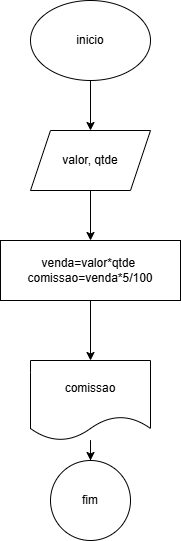

The diagram above was exported from draw.io. Its source (the exported page's mxGraphModel, read from the mxfile embedded in the PNG):
<mxGraphModel dx="1050" dy="557" grid="1" gridSize="10" guides="1" tooltips="1" connect="1" arrows="1" fold="1" page="1" pageScale="1" pageWidth="827" pageHeight="1169" math="0" shadow="0">
  <root>
    <mxCell id="0" />
    <mxCell id="1" parent="0" />
    <mxCell id="XM5p6grztKAV7w25cfAP-4" value="" style="edgeStyle=orthogonalEdgeStyle;rounded=0;orthogonalLoop=1;jettySize=auto;html=1;" edge="1" parent="1" source="XM5p6grztKAV7w25cfAP-2" target="XM5p6grztKAV7w25cfAP-3">
      <mxGeometry relative="1" as="geometry" />
    </mxCell>
    <mxCell id="XM5p6grztKAV7w25cfAP-2" value="inicio" style="ellipse;whiteSpace=wrap;html=1;" vertex="1" parent="1">
      <mxGeometry x="330" y="20" width="120" height="80" as="geometry" />
    </mxCell>
    <mxCell id="XM5p6grztKAV7w25cfAP-6" value="" style="edgeStyle=orthogonalEdgeStyle;rounded=0;orthogonalLoop=1;jettySize=auto;html=1;" edge="1" parent="1" source="XM5p6grztKAV7w25cfAP-3" target="XM5p6grztKAV7w25cfAP-5">
      <mxGeometry relative="1" as="geometry" />
    </mxCell>
    <mxCell id="XM5p6grztKAV7w25cfAP-3" value="valor, qtde" style="shape=parallelogram;perimeter=parallelogramPerimeter;whiteSpace=wrap;html=1;fixedSize=1;" vertex="1" parent="1">
      <mxGeometry x="330" y="150" width="120" height="60" as="geometry" />
    </mxCell>
    <mxCell id="XM5p6grztKAV7w25cfAP-8" value="" style="edgeStyle=orthogonalEdgeStyle;rounded=0;orthogonalLoop=1;jettySize=auto;html=1;" edge="1" parent="1" source="XM5p6grztKAV7w25cfAP-5" target="XM5p6grztKAV7w25cfAP-7">
      <mxGeometry relative="1" as="geometry" />
    </mxCell>
    <mxCell id="XM5p6grztKAV7w25cfAP-5" value="venda=valor*qtde&amp;nbsp;&lt;div&gt;comissao=venda*5/100&lt;/div&gt;" style="whiteSpace=wrap;html=1;" vertex="1" parent="1">
      <mxGeometry x="300" y="260" width="180" height="60" as="geometry" />
    </mxCell>
    <mxCell id="XM5p6grztKAV7w25cfAP-11" value="" style="edgeStyle=orthogonalEdgeStyle;rounded=0;orthogonalLoop=1;jettySize=auto;html=1;" edge="1" parent="1" source="XM5p6grztKAV7w25cfAP-7" target="XM5p6grztKAV7w25cfAP-10">
      <mxGeometry relative="1" as="geometry" />
    </mxCell>
    <mxCell id="XM5p6grztKAV7w25cfAP-7" value="comissao" style="shape=document;whiteSpace=wrap;html=1;boundedLbl=1;" vertex="1" parent="1">
      <mxGeometry x="330" y="380" width="120" height="80" as="geometry" />
    </mxCell>
    <mxCell id="XM5p6grztKAV7w25cfAP-10" value="fim" style="ellipse;whiteSpace=wrap;html=1;" vertex="1" parent="1">
      <mxGeometry x="350" y="480" width="80" height="80" as="geometry" />
    </mxCell>
  </root>
</mxGraphModel>